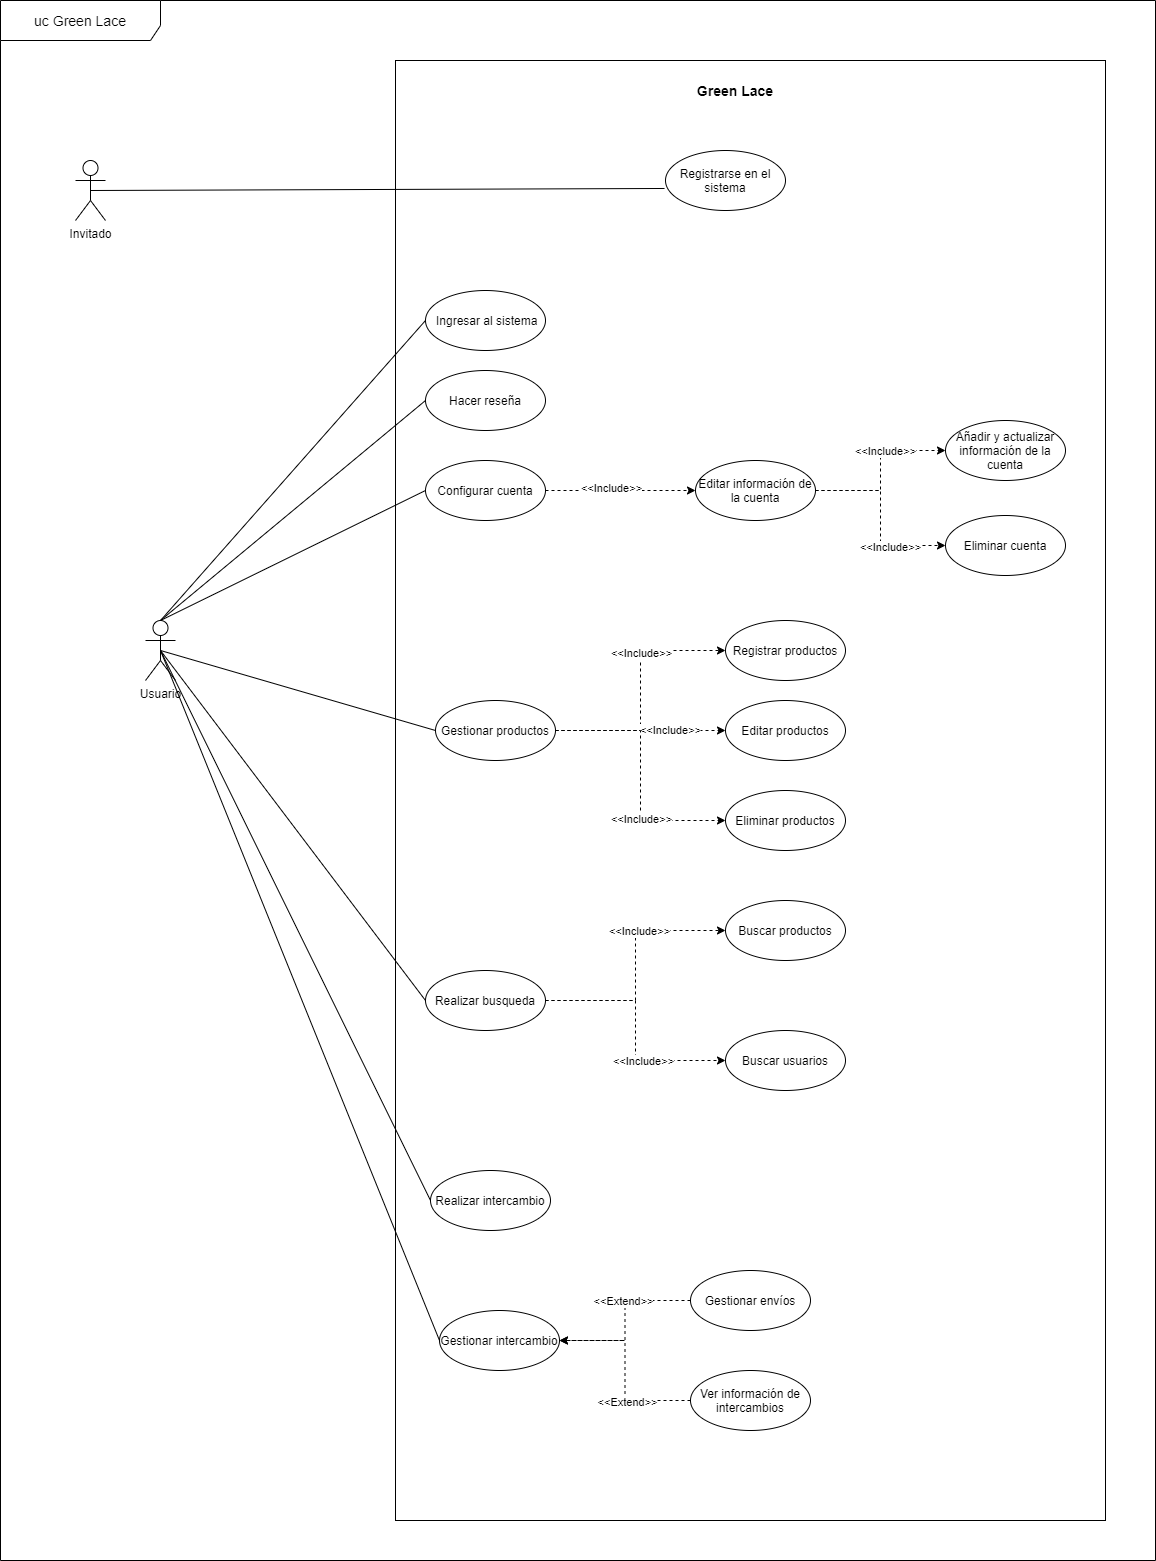

The diagram above was exported from draw.io. Its source (the exported page's mxGraphModel, read from the mxfile embedded in the PNG):
<mxGraphModel dx="1108" dy="482" grid="1" gridSize="10" guides="1" tooltips="1" connect="1" arrows="1" fold="1" page="1" pageScale="1" pageWidth="827" pageHeight="1169" math="0" shadow="0">
  <root>
    <mxCell id="0" />
    <mxCell id="1" parent="0" />
    <mxCell id="dOJfpsMe9MvtsvoTlddg-1" value="" style="rounded=0;whiteSpace=wrap;html=1;" parent="1" vertex="1">
      <mxGeometry x="695" y="330" width="710" height="1460" as="geometry" />
    </mxCell>
    <mxCell id="dOJfpsMe9MvtsvoTlddg-2" value="Registrarse en el sistema" style="ellipse;whiteSpace=wrap;html=1;" parent="1" vertex="1">
      <mxGeometry x="965" y="420" width="120" height="60" as="geometry" />
    </mxCell>
    <mxCell id="dOJfpsMe9MvtsvoTlddg-3" value="&amp;nbsp;Ingresar al sistema" style="ellipse;whiteSpace=wrap;html=1;" parent="1" vertex="1">
      <mxGeometry x="725" y="560" width="120" height="60" as="geometry" />
    </mxCell>
    <mxCell id="dOJfpsMe9MvtsvoTlddg-4" value="Configurar cuenta" style="ellipse;whiteSpace=wrap;html=1;" parent="1" vertex="1">
      <mxGeometry x="725" y="730" width="120" height="60" as="geometry" />
    </mxCell>
    <mxCell id="dOJfpsMe9MvtsvoTlddg-5" value="Añadir y actualizar información de la cuenta" style="ellipse;whiteSpace=wrap;html=1;" parent="1" vertex="1">
      <mxGeometry x="1245" y="690" width="120" height="60" as="geometry" />
    </mxCell>
    <mxCell id="dOJfpsMe9MvtsvoTlddg-6" value="Editar información de la cuenta" style="ellipse;whiteSpace=wrap;html=1;" parent="1" vertex="1">
      <mxGeometry x="995" y="730" width="120" height="60" as="geometry" />
    </mxCell>
    <mxCell id="dOJfpsMe9MvtsvoTlddg-7" value="Eliminar cuenta" style="ellipse;whiteSpace=wrap;html=1;" parent="1" vertex="1">
      <mxGeometry x="1245" y="785" width="120" height="60" as="geometry" />
    </mxCell>
    <mxCell id="dOJfpsMe9MvtsvoTlddg-8" value="Hacer reseña" style="ellipse;whiteSpace=wrap;html=1;" parent="1" vertex="1">
      <mxGeometry x="725" y="640" width="120" height="60" as="geometry" />
    </mxCell>
    <mxCell id="dOJfpsMe9MvtsvoTlddg-9" value="Buscar productos" style="ellipse;whiteSpace=wrap;html=1;" parent="1" vertex="1">
      <mxGeometry x="1025" y="1170" width="120" height="60" as="geometry" />
    </mxCell>
    <mxCell id="dOJfpsMe9MvtsvoTlddg-10" value="Invitado" style="shape=umlActor;verticalLabelPosition=bottom;verticalAlign=top;html=1;outlineConnect=0;" parent="1" vertex="1">
      <mxGeometry x="375" y="430" width="30" height="60" as="geometry" />
    </mxCell>
    <mxCell id="dOJfpsMe9MvtsvoTlddg-11" value="Usuario" style="shape=umlActor;verticalLabelPosition=bottom;verticalAlign=top;html=1;outlineConnect=0;" parent="1" vertex="1">
      <mxGeometry x="445" y="890" width="30" height="60" as="geometry" />
    </mxCell>
    <mxCell id="dOJfpsMe9MvtsvoTlddg-12" value="" style="endArrow=none;html=1;entryX=-0.008;entryY=0.633;entryDx=0;entryDy=0;entryPerimeter=0;exitX=0.5;exitY=0.5;exitDx=0;exitDy=0;exitPerimeter=0;" parent="1" source="dOJfpsMe9MvtsvoTlddg-10" target="dOJfpsMe9MvtsvoTlddg-2" edge="1">
      <mxGeometry width="50" height="50" relative="1" as="geometry">
        <mxPoint x="545" y="650" as="sourcePoint" />
        <mxPoint x="595" y="600" as="targetPoint" />
      </mxGeometry>
    </mxCell>
    <mxCell id="dOJfpsMe9MvtsvoTlddg-13" value="" style="endArrow=none;html=1;exitX=0.5;exitY=0;exitDx=0;exitDy=0;exitPerimeter=0;entryX=0;entryY=0.5;entryDx=0;entryDy=0;" parent="1" source="dOJfpsMe9MvtsvoTlddg-11" target="dOJfpsMe9MvtsvoTlddg-3" edge="1">
      <mxGeometry width="50" height="50" relative="1" as="geometry">
        <mxPoint x="575" y="840" as="sourcePoint" />
        <mxPoint x="625" y="790" as="targetPoint" />
      </mxGeometry>
    </mxCell>
    <mxCell id="dOJfpsMe9MvtsvoTlddg-14" value="" style="endArrow=none;html=1;entryX=0;entryY=0.5;entryDx=0;entryDy=0;exitX=0.5;exitY=0;exitDx=0;exitDy=0;exitPerimeter=0;" parent="1" source="dOJfpsMe9MvtsvoTlddg-11" target="dOJfpsMe9MvtsvoTlddg-8" edge="1">
      <mxGeometry width="50" height="50" relative="1" as="geometry">
        <mxPoint x="585" y="870" as="sourcePoint" />
        <mxPoint x="635" y="820" as="targetPoint" />
      </mxGeometry>
    </mxCell>
    <mxCell id="dOJfpsMe9MvtsvoTlddg-15" value="" style="endArrow=none;html=1;entryX=0;entryY=0.5;entryDx=0;entryDy=0;exitX=0.5;exitY=0;exitDx=0;exitDy=0;exitPerimeter=0;" parent="1" source="dOJfpsMe9MvtsvoTlddg-11" target="dOJfpsMe9MvtsvoTlddg-4" edge="1">
      <mxGeometry width="50" height="50" relative="1" as="geometry">
        <mxPoint x="645" y="860" as="sourcePoint" />
        <mxPoint x="695" y="810" as="targetPoint" />
      </mxGeometry>
    </mxCell>
    <mxCell id="dOJfpsMe9MvtsvoTlddg-16" value="" style="edgeStyle=orthogonalEdgeStyle;rounded=0;orthogonalLoop=1;jettySize=auto;html=1;entryX=0;entryY=0.5;entryDx=0;entryDy=0;dashed=1;exitX=1;exitY=0.5;exitDx=0;exitDy=0;" parent="1" source="dOJfpsMe9MvtsvoTlddg-4" target="dOJfpsMe9MvtsvoTlddg-6" edge="1">
      <mxGeometry x="0.2" y="-10" relative="1" as="geometry">
        <mxPoint as="offset" />
        <mxPoint x="985" y="790" as="sourcePoint" />
        <mxPoint x="885" y="730" as="targetPoint" />
      </mxGeometry>
    </mxCell>
    <mxCell id="dOJfpsMe9MvtsvoTlddg-17" value="&amp;lt;&amp;lt;Include&amp;gt;&amp;gt;" style="edgeLabel;html=1;align=center;verticalAlign=middle;resizable=0;points=[];" parent="dOJfpsMe9MvtsvoTlddg-16" vertex="1" connectable="0">
      <mxGeometry x="-0.1333" y="3" relative="1" as="geometry">
        <mxPoint as="offset" />
      </mxGeometry>
    </mxCell>
    <mxCell id="dOJfpsMe9MvtsvoTlddg-18" value="" style="edgeStyle=orthogonalEdgeStyle;rounded=0;orthogonalLoop=1;jettySize=auto;html=1;entryX=0;entryY=0.5;entryDx=0;entryDy=0;dashed=1;exitX=1;exitY=0.5;exitDx=0;exitDy=0;" parent="1" source="dOJfpsMe9MvtsvoTlddg-6" target="dOJfpsMe9MvtsvoTlddg-5" edge="1">
      <mxGeometry x="0.438" y="-8" relative="1" as="geometry">
        <mxPoint x="9" y="8" as="offset" />
        <mxPoint x="1075" y="900" as="sourcePoint" />
        <mxPoint x="975" y="840" as="targetPoint" />
      </mxGeometry>
    </mxCell>
    <mxCell id="dOJfpsMe9MvtsvoTlddg-19" value="&amp;lt;&amp;lt;Include&amp;gt;&amp;gt;" style="edgeLabel;html=1;align=center;verticalAlign=middle;resizable=0;points=[];" parent="dOJfpsMe9MvtsvoTlddg-18" vertex="1" connectable="0">
      <mxGeometry x="0.3077" y="-2" relative="1" as="geometry">
        <mxPoint x="-2" y="-2" as="offset" />
      </mxGeometry>
    </mxCell>
    <mxCell id="dOJfpsMe9MvtsvoTlddg-20" value="" style="edgeStyle=orthogonalEdgeStyle;rounded=0;orthogonalLoop=1;jettySize=auto;html=1;entryX=0;entryY=0.5;entryDx=0;entryDy=0;dashed=1;" parent="1" target="dOJfpsMe9MvtsvoTlddg-7" edge="1">
      <mxGeometry x="0.438" y="-8" relative="1" as="geometry">
        <mxPoint x="9" y="8" as="offset" />
        <mxPoint x="1115" y="760" as="sourcePoint" />
        <mxPoint x="1045" y="750" as="targetPoint" />
      </mxGeometry>
    </mxCell>
    <mxCell id="dOJfpsMe9MvtsvoTlddg-21" value="&amp;lt;&amp;lt;Include&amp;gt;&amp;gt;" style="edgeLabel;html=1;align=center;verticalAlign=middle;resizable=0;points=[];" parent="dOJfpsMe9MvtsvoTlddg-20" vertex="1" connectable="0">
      <mxGeometry x="0.3931" y="-1" relative="1" as="geometry">
        <mxPoint as="offset" />
      </mxGeometry>
    </mxCell>
    <mxCell id="dOJfpsMe9MvtsvoTlddg-22" value="Gestionar productos" style="ellipse;whiteSpace=wrap;html=1;" parent="1" vertex="1">
      <mxGeometry x="735" y="970" width="120" height="60" as="geometry" />
    </mxCell>
    <mxCell id="dOJfpsMe9MvtsvoTlddg-23" value="Registrar productos" style="ellipse;whiteSpace=wrap;html=1;" parent="1" vertex="1">
      <mxGeometry x="1025" y="890" width="120" height="60" as="geometry" />
    </mxCell>
    <mxCell id="dOJfpsMe9MvtsvoTlddg-24" value="Editar productos" style="ellipse;whiteSpace=wrap;html=1;" parent="1" vertex="1">
      <mxGeometry x="1025" y="970" width="120" height="60" as="geometry" />
    </mxCell>
    <mxCell id="dOJfpsMe9MvtsvoTlddg-25" value="Eliminar productos" style="ellipse;whiteSpace=wrap;html=1;" parent="1" vertex="1">
      <mxGeometry x="1025" y="1060" width="120" height="60" as="geometry" />
    </mxCell>
    <mxCell id="dOJfpsMe9MvtsvoTlddg-26" value="" style="endArrow=none;html=1;entryX=0;entryY=0.5;entryDx=0;entryDy=0;exitX=0.5;exitY=0.5;exitDx=0;exitDy=0;exitPerimeter=0;" parent="1" source="dOJfpsMe9MvtsvoTlddg-11" target="dOJfpsMe9MvtsvoTlddg-22" edge="1">
      <mxGeometry width="50" height="50" relative="1" as="geometry">
        <mxPoint x="605" y="990" as="sourcePoint" />
        <mxPoint x="655" y="940" as="targetPoint" />
      </mxGeometry>
    </mxCell>
    <mxCell id="dOJfpsMe9MvtsvoTlddg-27" value="" style="edgeStyle=orthogonalEdgeStyle;rounded=0;orthogonalLoop=1;jettySize=auto;html=1;entryX=0;entryY=0.5;entryDx=0;entryDy=0;dashed=1;exitX=1;exitY=0.5;exitDx=0;exitDy=0;" parent="1" source="dOJfpsMe9MvtsvoTlddg-22" target="dOJfpsMe9MvtsvoTlddg-23" edge="1">
      <mxGeometry x="0.2" y="-10" relative="1" as="geometry">
        <mxPoint as="offset" />
        <mxPoint x="895" y="980" as="sourcePoint" />
        <mxPoint x="1045" y="980" as="targetPoint" />
      </mxGeometry>
    </mxCell>
    <mxCell id="dOJfpsMe9MvtsvoTlddg-28" value="&amp;lt;&amp;lt;Include&amp;gt;&amp;gt;" style="edgeLabel;html=1;align=center;verticalAlign=middle;resizable=0;points=[];" parent="dOJfpsMe9MvtsvoTlddg-27" vertex="1" connectable="0">
      <mxGeometry x="0.3054" relative="1" as="geometry">
        <mxPoint as="offset" />
      </mxGeometry>
    </mxCell>
    <mxCell id="dOJfpsMe9MvtsvoTlddg-29" value="" style="edgeStyle=orthogonalEdgeStyle;rounded=0;orthogonalLoop=1;jettySize=auto;html=1;entryX=0;entryY=0.5;entryDx=0;entryDy=0;dashed=1;exitX=1;exitY=0.5;exitDx=0;exitDy=0;" parent="1" source="dOJfpsMe9MvtsvoTlddg-22" target="dOJfpsMe9MvtsvoTlddg-24" edge="1">
      <mxGeometry x="0.2" y="-10" relative="1" as="geometry">
        <mxPoint as="offset" />
        <mxPoint x="885" y="1020" as="sourcePoint" />
        <mxPoint x="1035" y="1020" as="targetPoint" />
        <Array as="points">
          <mxPoint x="895" y="1000" />
          <mxPoint x="895" y="1000" />
        </Array>
      </mxGeometry>
    </mxCell>
    <mxCell id="dOJfpsMe9MvtsvoTlddg-30" value="&amp;lt;&amp;lt;Include&amp;gt;&amp;gt;" style="edgeLabel;html=1;align=center;verticalAlign=middle;resizable=0;points=[];" parent="dOJfpsMe9MvtsvoTlddg-29" vertex="1" connectable="0">
      <mxGeometry x="0.3439" y="1" relative="1" as="geometry">
        <mxPoint as="offset" />
      </mxGeometry>
    </mxCell>
    <mxCell id="dOJfpsMe9MvtsvoTlddg-31" value="" style="edgeStyle=orthogonalEdgeStyle;rounded=0;orthogonalLoop=1;jettySize=auto;html=1;entryX=0;entryY=0.5;entryDx=0;entryDy=0;dashed=1;exitX=1;exitY=0.5;exitDx=0;exitDy=0;" parent="1" source="dOJfpsMe9MvtsvoTlddg-22" target="dOJfpsMe9MvtsvoTlddg-25" edge="1">
      <mxGeometry x="0.2" y="-10" relative="1" as="geometry">
        <mxPoint as="offset" />
        <mxPoint x="955" y="1060" as="sourcePoint" />
        <mxPoint x="1105" y="1060" as="targetPoint" />
      </mxGeometry>
    </mxCell>
    <mxCell id="dOJfpsMe9MvtsvoTlddg-32" value="&amp;lt;&amp;lt;Include&amp;gt;&amp;gt;" style="edgeLabel;html=1;align=center;verticalAlign=middle;resizable=0;points=[];" parent="dOJfpsMe9MvtsvoTlddg-31" vertex="1" connectable="0">
      <mxGeometry x="0.3468" y="2" relative="1" as="geometry">
        <mxPoint as="offset" />
      </mxGeometry>
    </mxCell>
    <mxCell id="dOJfpsMe9MvtsvoTlddg-33" value="Realizar intercambio" style="ellipse;whiteSpace=wrap;html=1;" parent="1" vertex="1">
      <mxGeometry x="730" y="1440" width="120" height="60" as="geometry" />
    </mxCell>
    <mxCell id="dOJfpsMe9MvtsvoTlddg-34" value="Realizar busqueda" style="ellipse;whiteSpace=wrap;html=1;" parent="1" vertex="1">
      <mxGeometry x="725" y="1240" width="120" height="60" as="geometry" />
    </mxCell>
    <mxCell id="dOJfpsMe9MvtsvoTlddg-35" value="&lt;font style=&quot;font-size: 14px&quot;&gt;uc Green Lace&lt;/font&gt;" style="shape=umlFrame;whiteSpace=wrap;html=1;width=160;height=40;" parent="1" vertex="1">
      <mxGeometry x="300" y="270" width="1155" height="1560" as="geometry" />
    </mxCell>
    <mxCell id="dOJfpsMe9MvtsvoTlddg-36" value="&lt;b&gt;&lt;font style=&quot;font-size: 14px&quot;&gt;Green Lace&lt;/font&gt;&lt;/b&gt;" style="text;html=1;strokeColor=none;fillColor=none;align=center;verticalAlign=middle;whiteSpace=wrap;rounded=0;" parent="1" vertex="1">
      <mxGeometry x="995" y="350" width="80" height="20" as="geometry" />
    </mxCell>
    <mxCell id="dOJfpsMe9MvtsvoTlddg-37" value="Buscar usuarios" style="ellipse;whiteSpace=wrap;html=1;" parent="1" vertex="1">
      <mxGeometry x="1025" y="1300" width="120" height="60" as="geometry" />
    </mxCell>
    <mxCell id="dOJfpsMe9MvtsvoTlddg-38" value="" style="edgeStyle=orthogonalEdgeStyle;rounded=0;orthogonalLoop=1;jettySize=auto;html=1;entryX=0;entryY=0.5;entryDx=0;entryDy=0;dashed=1;exitX=1;exitY=0.5;exitDx=0;exitDy=0;" parent="1" source="dOJfpsMe9MvtsvoTlddg-34" target="dOJfpsMe9MvtsvoTlddg-9" edge="1">
      <mxGeometry x="0.2" y="-10" relative="1" as="geometry">
        <mxPoint as="offset" />
        <mxPoint x="850" y="1260" as="sourcePoint" />
        <mxPoint x="1020" y="1180" as="targetPoint" />
      </mxGeometry>
    </mxCell>
    <mxCell id="dOJfpsMe9MvtsvoTlddg-39" value="&amp;lt;&amp;lt;Include&amp;gt;&amp;gt;" style="edgeLabel;html=1;align=center;verticalAlign=middle;resizable=0;points=[];" parent="dOJfpsMe9MvtsvoTlddg-38" vertex="1" connectable="0">
      <mxGeometry x="0.3054" relative="1" as="geometry">
        <mxPoint as="offset" />
      </mxGeometry>
    </mxCell>
    <mxCell id="dOJfpsMe9MvtsvoTlddg-40" value="" style="edgeStyle=orthogonalEdgeStyle;rounded=0;orthogonalLoop=1;jettySize=auto;html=1;entryX=0;entryY=0.5;entryDx=0;entryDy=0;dashed=1;exitX=1;exitY=0.5;exitDx=0;exitDy=0;" parent="1" source="dOJfpsMe9MvtsvoTlddg-34" target="dOJfpsMe9MvtsvoTlddg-37" edge="1">
      <mxGeometry x="0.2" y="-10" relative="1" as="geometry">
        <mxPoint as="offset" />
        <mxPoint x="850" y="1290" as="sourcePoint" />
        <mxPoint x="1020" y="1210" as="targetPoint" />
      </mxGeometry>
    </mxCell>
    <mxCell id="dOJfpsMe9MvtsvoTlddg-41" value="&amp;lt;&amp;lt;Include&amp;gt;&amp;gt;" style="edgeLabel;html=1;align=center;verticalAlign=middle;resizable=0;points=[];" parent="dOJfpsMe9MvtsvoTlddg-40" vertex="1" connectable="0">
      <mxGeometry x="0.3054" relative="1" as="geometry">
        <mxPoint as="offset" />
      </mxGeometry>
    </mxCell>
    <mxCell id="dOJfpsMe9MvtsvoTlddg-42" value="" style="endArrow=none;html=1;entryX=0;entryY=0.5;entryDx=0;entryDy=0;exitX=0.5;exitY=0.5;exitDx=0;exitDy=0;exitPerimeter=0;" parent="1" source="dOJfpsMe9MvtsvoTlddg-11" target="dOJfpsMe9MvtsvoTlddg-33" edge="1">
      <mxGeometry width="50" height="50" relative="1" as="geometry">
        <mxPoint x="535" y="1150" as="sourcePoint" />
        <mxPoint x="585" y="1100" as="targetPoint" />
      </mxGeometry>
    </mxCell>
    <mxCell id="dOJfpsMe9MvtsvoTlddg-43" value="" style="endArrow=none;html=1;entryX=0;entryY=0.5;entryDx=0;entryDy=0;exitX=0.5;exitY=0.5;exitDx=0;exitDy=0;exitPerimeter=0;" parent="1" source="dOJfpsMe9MvtsvoTlddg-11" target="dOJfpsMe9MvtsvoTlddg-34" edge="1">
      <mxGeometry width="50" height="50" relative="1" as="geometry">
        <mxPoint x="595" y="1080" as="sourcePoint" />
        <mxPoint x="645" y="1030" as="targetPoint" />
      </mxGeometry>
    </mxCell>
    <mxCell id="dOJfpsMe9MvtsvoTlddg-44" value="Gestionar envíos" style="ellipse;whiteSpace=wrap;html=1;" parent="1" vertex="1">
      <mxGeometry x="990" y="1540" width="120" height="60" as="geometry" />
    </mxCell>
    <mxCell id="dOJfpsMe9MvtsvoTlddg-45" value="Gestionar intercambio" style="ellipse;whiteSpace=wrap;html=1;" parent="1" vertex="1">
      <mxGeometry x="739" y="1580" width="120" height="60" as="geometry" />
    </mxCell>
    <mxCell id="dOJfpsMe9MvtsvoTlddg-46" value="Ver información de intercambios" style="ellipse;whiteSpace=wrap;html=1;" parent="1" vertex="1">
      <mxGeometry x="990" y="1640" width="120" height="60" as="geometry" />
    </mxCell>
    <mxCell id="dOJfpsMe9MvtsvoTlddg-47" value="" style="rounded=0;orthogonalLoop=1;jettySize=auto;html=1;entryX=1;entryY=0.5;entryDx=0;entryDy=0;strokeColor=#000000;exitX=0;exitY=0.5;exitDx=0;exitDy=0;edgeStyle=orthogonalEdgeStyle;dashed=1;" parent="1" source="dOJfpsMe9MvtsvoTlddg-44" target="dOJfpsMe9MvtsvoTlddg-45" edge="1">
      <mxGeometry x="0.0323" y="-3" relative="1" as="geometry">
        <mxPoint x="875" y="1597.5" as="sourcePoint" />
        <mxPoint as="offset" />
        <mxPoint x="990.0000000000036" y="1622.5" as="targetPoint" />
      </mxGeometry>
    </mxCell>
    <mxCell id="dOJfpsMe9MvtsvoTlddg-48" value="&amp;lt;&amp;lt;Extend&amp;gt;&amp;gt;" style="edgeLabel;html=1;align=center;verticalAlign=middle;resizable=0;points=[];" parent="dOJfpsMe9MvtsvoTlddg-47" vertex="1" connectable="0">
      <mxGeometry x="-0.2339" y="-2" relative="1" as="geometry">
        <mxPoint as="offset" />
      </mxGeometry>
    </mxCell>
    <mxCell id="dOJfpsMe9MvtsvoTlddg-49" value="" style="rounded=0;orthogonalLoop=1;jettySize=auto;html=1;entryX=1;entryY=0.5;entryDx=0;entryDy=0;strokeColor=#000000;exitX=0;exitY=0.5;exitDx=0;exitDy=0;edgeStyle=orthogonalEdgeStyle;dashed=1;" parent="1" source="dOJfpsMe9MvtsvoTlddg-46" target="dOJfpsMe9MvtsvoTlddg-45" edge="1">
      <mxGeometry x="0.0323" y="-3" relative="1" as="geometry">
        <mxPoint x="495" y="1630" as="sourcePoint" />
        <mxPoint as="offset" />
        <mxPoint x="610.0000000000036" y="1655" as="targetPoint" />
      </mxGeometry>
    </mxCell>
    <mxCell id="dOJfpsMe9MvtsvoTlddg-50" value="&amp;lt;&amp;lt;Extend&amp;gt;&amp;gt;" style="edgeLabel;html=1;align=center;verticalAlign=middle;resizable=0;points=[];" parent="dOJfpsMe9MvtsvoTlddg-49" vertex="1" connectable="0">
      <mxGeometry x="-0.3298" y="1" relative="1" as="geometry">
        <mxPoint as="offset" />
      </mxGeometry>
    </mxCell>
    <mxCell id="dOJfpsMe9MvtsvoTlddg-51" value="" style="endArrow=none;html=1;exitX=0.5;exitY=0.5;exitDx=0;exitDy=0;exitPerimeter=0;entryX=0;entryY=0.5;entryDx=0;entryDy=0;" parent="1" source="dOJfpsMe9MvtsvoTlddg-11" target="dOJfpsMe9MvtsvoTlddg-45" edge="1">
      <mxGeometry width="50" height="50" relative="1" as="geometry">
        <mxPoint x="475" y="1200" as="sourcePoint" />
        <mxPoint x="525" y="1150" as="targetPoint" />
      </mxGeometry>
    </mxCell>
  </root>
</mxGraphModel>